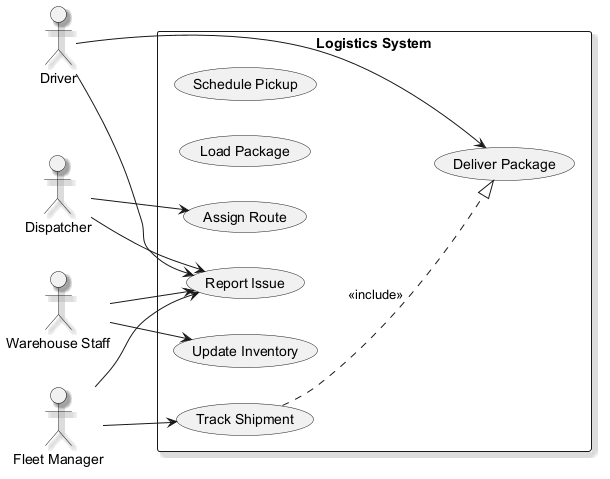

The diagram above was rendered by PlantUML. Its source (embedded in the PNG):
@startuml
skinparam monochrome true
skinparam shadowing true
left to right direction
actor "Driver" as Driver
actor "Dispatcher" as Dispatcher
actor "Warehouse Staff" as WarehouseStaff
actor "Fleet Manager" as FleetManager
rectangle "Logistics System" {
  usecase "Schedule Pickup" as UC_SchedulePickup
  usecase "Load Package" as UC_LoadPackage
  usecase "Deliver Package" as UC_DeliverPackage
  usecase "Report Issue" as UC_ReportIssue
  usecase "Track Shipment" as UC_TrackShipment
  usecase "Update Inventory" as UC_UpdateInventory
  usecase "Assign Route" as UC_AssignRoute
}
Driver --> UC_ReportIssue
Driver --> UC_DeliverPackage
Dispatcher --> UC_ReportIssue
Dispatcher --> UC_AssignRoute
WarehouseStaff --> UC_ReportIssue
WarehouseStaff --> UC_UpdateInventory
FleetManager --> UC_TrackShipment
FleetManager --> UC_ReportIssue
UC_TrackShipment ..|> UC_DeliverPackage : <<include>>
@enduml